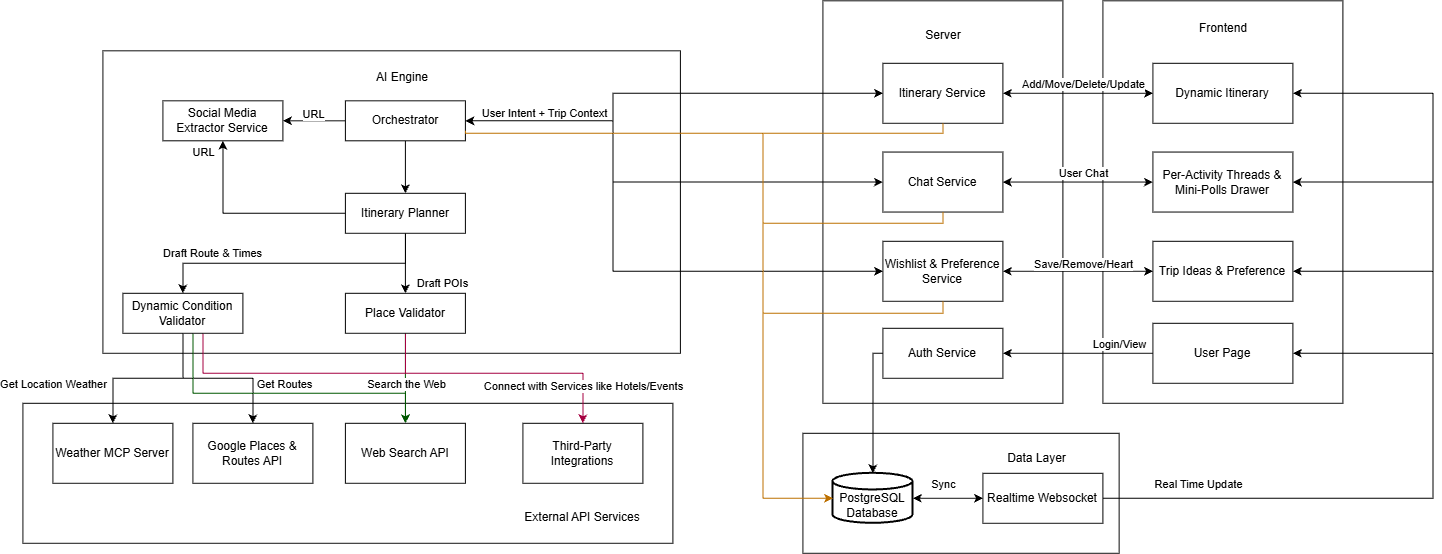

The diagram above was exported from draw.io. Its source (the exported page's mxGraphModel, read from the mxfile embedded in the PNG):
<mxGraphModel dx="2901" dy="1061" grid="1" gridSize="10" guides="1" tooltips="1" connect="1" arrows="1" fold="1" page="1" pageScale="1" pageWidth="850" pageHeight="1100" math="0" shadow="0">
  <root>
    <mxCell id="0" />
    <mxCell id="1" parent="0" />
    <mxCell id="IXfbVManhANL8x52TlDd-27" parent="1" style="rounded=0;whiteSpace=wrap;html=1;" value="" vertex="1">
      <mxGeometry height="140" width="650" x="-80" y="1040" as="geometry" />
    </mxCell>
    <mxCell id="AMonOjersoBe6C5qDKJA-25" parent="1" style="rounded=0;whiteSpace=wrap;html=1;" value="" vertex="1">
      <mxGeometry height="302.5" width="577.5" y="687.5" as="geometry" />
    </mxCell>
    <mxCell id="AMonOjersoBe6C5qDKJA-4" parent="1" style="rounded=0;whiteSpace=wrap;html=1;" value="" vertex="1">
      <mxGeometry height="402.5" width="240" x="720" y="637.5" as="geometry" />
    </mxCell>
    <mxCell id="AMonOjersoBe6C5qDKJA-11" parent="1" style="rounded=0;whiteSpace=wrap;html=1;" value="" vertex="1">
      <mxGeometry height="120" width="316.25" x="700" y="1070" as="geometry" />
    </mxCell>
    <mxCell id="IXfbVManhANL8x52TlDd-24" edge="1" parent="1" source="AMonOjersoBe6C5qDKJA-26" style="edgeStyle=orthogonalEdgeStyle;rounded=0;orthogonalLoop=1;jettySize=auto;html=1;" target="IXfbVManhANL8x52TlDd-1">
      <mxGeometry relative="1" as="geometry" />
    </mxCell>
    <mxCell id="IXfbVManhANL8x52TlDd-26" edge="1" parent="1" source="AMonOjersoBe6C5qDKJA-26" style="edgeStyle=orthogonalEdgeStyle;rounded=0;orthogonalLoop=1;jettySize=auto;html=1;" target="AMonOjersoBe6C5qDKJA-28">
      <mxGeometry relative="1" as="geometry" />
    </mxCell>
    <mxCell id="IXfbVManhANL8x52TlDd-62" edge="1" parent="1" source="AMonOjersoBe6C5qDKJA-26" style="edgeStyle=orthogonalEdgeStyle;rounded=0;orthogonalLoop=1;jettySize=auto;html=1;entryX=0;entryY=0.5;entryDx=0;entryDy=0;startArrow=classic;startFill=1;" target="IXfbVManhANL8x52TlDd-45">
      <mxGeometry relative="1" as="geometry">
        <Array as="points">
          <mxPoint x="510" y="757.5" />
          <mxPoint x="510" y="730" />
        </Array>
      </mxGeometry>
    </mxCell>
    <mxCell id="IXfbVManhANL8x52TlDd-63" edge="1" parent="1" source="AMonOjersoBe6C5qDKJA-26" style="edgeStyle=orthogonalEdgeStyle;rounded=0;orthogonalLoop=1;jettySize=auto;html=1;entryX=0;entryY=0.5;entryDx=0;entryDy=0;startArrow=classic;startFill=1;" target="IXfbVManhANL8x52TlDd-46">
      <mxGeometry relative="1" as="geometry">
        <Array as="points">
          <mxPoint x="510" y="757.5" />
          <mxPoint x="510" y="818.8" />
        </Array>
      </mxGeometry>
    </mxCell>
    <UserObject label="Orchestrator" link="Dynamic Itinerary&lt;br&gt;(Next.js Client Components" id="AMonOjersoBe6C5qDKJA-26">
      <mxCell parent="1" style="rounded=0;whiteSpace=wrap;html=1;" vertex="1">
        <mxGeometry height="40" width="120" x="242.5" y="737.5" as="geometry" />
      </mxCell>
    </UserObject>
    <UserObject label="Weather MCP Server" link="Dynamic Itinerary&lt;br&gt;(Next.js Client Components" id="AMonOjersoBe6C5qDKJA-27">
      <mxCell parent="1" style="rounded=0;whiteSpace=wrap;html=1;" vertex="1">
        <mxGeometry height="60" width="120" x="-50" y="1060" as="geometry" />
      </mxCell>
    </UserObject>
    <UserObject label="Social Media Extractor Service" link="Dynamic Itinerary&lt;br&gt;(Next.js Client Components" id="AMonOjersoBe6C5qDKJA-28">
      <mxCell parent="1" style="rounded=0;whiteSpace=wrap;html=1;" vertex="1">
        <mxGeometry height="40" width="120" x="60" y="737.5" as="geometry" />
      </mxCell>
    </UserObject>
    <UserObject label="Google Places &amp;amp; Routes API" link="Dynamic Itinerary&lt;br&gt;(Next.js Client Components" id="AMonOjersoBe6C5qDKJA-29">
      <mxCell parent="1" style="rounded=0;whiteSpace=wrap;html=1;" vertex="1">
        <mxGeometry height="60" width="120" x="90" y="1060" as="geometry" />
      </mxCell>
    </UserObject>
    <mxCell id="AMonOjersoBe6C5qDKJA-30" parent="1" style="text;whiteSpace=wrap;html=1;align=center;" value="&lt;div style=&quot;&quot;&gt;&lt;span style=&quot;background-color: transparent; color: light-dark(rgb(0, 0, 0), rgb(255, 255, 255));&quot;&gt;AI Engine&lt;/span&gt;&lt;/div&gt;" vertex="1">
      <mxGeometry height="30" width="120" x="240" y="700" as="geometry" />
    </mxCell>
    <mxCell id="IXfbVManhANL8x52TlDd-16" edge="1" parent="1" source="IXfbVManhANL8x52TlDd-1" style="edgeStyle=orthogonalEdgeStyle;rounded=0;orthogonalLoop=1;jettySize=auto;html=1;entryX=0.5;entryY=0;entryDx=0;entryDy=0;" target="IXfbVManhANL8x52TlDd-7">
      <mxGeometry relative="1" as="geometry" />
    </mxCell>
    <mxCell id="IXfbVManhANL8x52TlDd-18" edge="1" parent="1" source="IXfbVManhANL8x52TlDd-1" style="edgeStyle=orthogonalEdgeStyle;rounded=0;orthogonalLoop=1;jettySize=auto;html=1;entryX=0.5;entryY=0;entryDx=0;entryDy=0;" target="IXfbVManhANL8x52TlDd-8">
      <mxGeometry relative="1" as="geometry">
        <Array as="points">
          <mxPoint x="302.52" y="900" />
          <mxPoint x="80" y="900" />
        </Array>
      </mxGeometry>
    </mxCell>
    <mxCell id="IXfbVManhANL8x52TlDd-73" edge="1" parent="1" source="IXfbVManhANL8x52TlDd-1" style="edgeStyle=orthogonalEdgeStyle;rounded=0;orthogonalLoop=1;jettySize=auto;html=1;entryX=0.5;entryY=1;entryDx=0;entryDy=0;" target="AMonOjersoBe6C5qDKJA-28">
      <mxGeometry relative="1" as="geometry" />
    </mxCell>
    <UserObject label="Itinerary Planner" link="Dynamic Itinerary&lt;br&gt;(Next.js Client Components" id="IXfbVManhANL8x52TlDd-1">
      <mxCell parent="1" style="rounded=0;whiteSpace=wrap;html=1;" vertex="1">
        <mxGeometry height="40" width="120" x="242.5" y="830" as="geometry" />
      </mxCell>
    </UserObject>
    <UserObject label="Third-Party Integrations" link="Dynamic Itinerary&lt;br&gt;(Next.js Client Components" id="IXfbVManhANL8x52TlDd-6">
      <mxCell parent="1" style="rounded=0;whiteSpace=wrap;html=1;" vertex="1">
        <mxGeometry height="60" width="120" x="420" y="1060" as="geometry" />
      </mxCell>
    </UserObject>
    <mxCell id="IXfbVManhANL8x52TlDd-19" edge="1" parent="1" source="IXfbVManhANL8x52TlDd-7" style="edgeStyle=orthogonalEdgeStyle;rounded=0;orthogonalLoop=1;jettySize=auto;html=1;fillColor=#008a00;strokeColor=#005700;" target="IXfbVManhANL8x52TlDd-11">
      <mxGeometry relative="1" as="geometry" />
    </mxCell>
    <mxCell id="IXfbVManhANL8x52TlDd-98" edge="1" parent="1" source="IXfbVManhANL8x52TlDd-7" style="edgeStyle=orthogonalEdgeStyle;rounded=0;orthogonalLoop=1;jettySize=auto;html=1;entryX=0.5;entryY=0;entryDx=0;entryDy=0;fillColor=#d80073;strokeColor=#A50040;" target="IXfbVManhANL8x52TlDd-6">
      <mxGeometry relative="1" as="geometry">
        <Array as="points">
          <mxPoint x="302.52" y="1010" />
          <mxPoint x="480.03" y="1010" />
        </Array>
      </mxGeometry>
    </mxCell>
    <UserObject label="Place Validator" link="Dynamic Itinerary&lt;br&gt;(Next.js Client Components" id="IXfbVManhANL8x52TlDd-7">
      <mxCell parent="1" style="rounded=0;whiteSpace=wrap;html=1;" vertex="1">
        <mxGeometry height="40" width="120" x="242.5" y="930" as="geometry" />
      </mxCell>
    </UserObject>
    <mxCell id="IXfbVManhANL8x52TlDd-15" edge="1" parent="1" source="IXfbVManhANL8x52TlDd-8" style="edgeStyle=orthogonalEdgeStyle;rounded=0;orthogonalLoop=1;jettySize=auto;html=1;entryX=0.5;entryY=0;entryDx=0;entryDy=0;" target="AMonOjersoBe6C5qDKJA-29">
      <mxGeometry relative="1" as="geometry" />
    </mxCell>
    <mxCell id="IXfbVManhANL8x52TlDd-94" connectable="0" parent="IXfbVManhANL8x52TlDd-15" style="edgeLabel;html=1;align=center;verticalAlign=middle;resizable=0;points=[];" value="Get Routes" vertex="1">
      <mxGeometry relative="1" x="0.1917" as="geometry">
        <mxPoint x="50" y="5" as="offset" />
      </mxGeometry>
    </mxCell>
    <mxCell id="IXfbVManhANL8x52TlDd-20" edge="1" parent="1" source="IXfbVManhANL8x52TlDd-8" style="edgeStyle=orthogonalEdgeStyle;rounded=0;orthogonalLoop=1;jettySize=auto;html=1;entryX=0.5;entryY=0;entryDx=0;entryDy=0;" target="AMonOjersoBe6C5qDKJA-27">
      <mxGeometry relative="1" as="geometry" />
    </mxCell>
    <mxCell id="IXfbVManhANL8x52TlDd-92" connectable="0" parent="IXfbVManhANL8x52TlDd-20" style="edgeLabel;html=1;align=center;verticalAlign=middle;resizable=0;points=[];" value="Get Location Weather" vertex="1">
      <mxGeometry relative="1" x="0.3262" y="-1" as="geometry">
        <mxPoint x="-69" y="6" as="offset" />
      </mxGeometry>
    </mxCell>
    <mxCell id="IXfbVManhANL8x52TlDd-23" edge="1" parent="1" source="IXfbVManhANL8x52TlDd-8" style="edgeStyle=orthogonalEdgeStyle;rounded=0;orthogonalLoop=1;jettySize=auto;html=1;entryX=0.5;entryY=0;entryDx=0;entryDy=0;fillColor=#008a00;strokeColor=#005700;" target="IXfbVManhANL8x52TlDd-11">
      <mxGeometry relative="1" as="geometry">
        <Array as="points">
          <mxPoint x="90" y="1030.03" />
          <mxPoint x="302.51" y="1030.03" />
        </Array>
      </mxGeometry>
    </mxCell>
    <mxCell id="IXfbVManhANL8x52TlDd-99" edge="1" parent="1" source="IXfbVManhANL8x52TlDd-8" style="edgeStyle=orthogonalEdgeStyle;rounded=0;orthogonalLoop=1;jettySize=auto;html=1;entryX=0.5;entryY=0;entryDx=0;entryDy=0;fillColor=#d80073;strokeColor=#A50040;" target="IXfbVManhANL8x52TlDd-6">
      <mxGeometry relative="1" as="geometry">
        <Array as="points">
          <mxPoint x="100" y="1010.03" />
          <mxPoint x="480" y="1010.03" />
        </Array>
      </mxGeometry>
    </mxCell>
    <mxCell id="IXfbVManhANL8x52TlDd-100" connectable="0" parent="IXfbVManhANL8x52TlDd-99" style="edgeLabel;html=1;align=center;verticalAlign=middle;resizable=0;points=[];" value="Connect with Services like Hotels/Events" vertex="1">
      <mxGeometry relative="1" x="0.8426" as="geometry">
        <mxPoint as="offset" />
      </mxGeometry>
    </mxCell>
    <UserObject label="Dynamic Condition Validator" link="Dynamic Itinerary&lt;br&gt;(Next.js Client Components" id="IXfbVManhANL8x52TlDd-8">
      <mxCell parent="1" style="rounded=0;whiteSpace=wrap;html=1;" vertex="1">
        <mxGeometry height="40" width="120" x="20" y="930" as="geometry" />
      </mxCell>
    </UserObject>
    <UserObject label="Web Search API" link="Dynamic Itinerary&lt;br&gt;(Next.js Client Components" id="IXfbVManhANL8x52TlDd-11">
      <mxCell parent="1" style="rounded=0;whiteSpace=wrap;html=1;" vertex="1">
        <mxGeometry height="60" width="120" x="242.5" y="1060" as="geometry" />
      </mxCell>
    </UserObject>
    <mxCell id="IXfbVManhANL8x52TlDd-28" parent="1" style="text;whiteSpace=wrap;html=1;align=center;" value="&lt;div style=&quot;&quot;&gt;&lt;span style=&quot;background-color: transparent; color: light-dark(rgb(0, 0, 0), rgb(255, 255, 255));&quot;&gt;External API Services&lt;/span&gt;&lt;/div&gt;" vertex="1">
      <mxGeometry height="30" width="120" x="420" y="1140" as="geometry" />
    </mxCell>
    <mxCell id="IXfbVManhANL8x52TlDd-29" parent="1" style="text;html=1;whiteSpace=wrap;strokeColor=none;fillColor=none;align=center;verticalAlign=middle;rounded=0;" value="Server" vertex="1">
      <mxGeometry height="30" width="207.5" x="736.25" y="657.5" as="geometry" />
    </mxCell>
    <mxCell id="IXfbVManhANL8x52TlDd-30" parent="1" style="rounded=0;whiteSpace=wrap;html=1;" value="" vertex="1">
      <mxGeometry height="402.5" width="240" x="1000" y="637.5" as="geometry" />
    </mxCell>
    <mxCell id="IXfbVManhANL8x52TlDd-31" parent="1" style="text;html=1;whiteSpace=wrap;strokeColor=none;fillColor=none;align=center;verticalAlign=middle;rounded=0;" value="Frontend" vertex="1">
      <mxGeometry height="30" width="207.5" x="1016.25" y="650" as="geometry" />
    </mxCell>
    <UserObject label="&lt;span style=&quot;text-align: left;&quot;&gt;Per-Activity Threads &amp;amp; Mini-Polls Drawer&lt;/span&gt;" link="Dynamic Itinerary&lt;br&gt;(Next.js Client Components" id="AMonOjersoBe6C5qDKJA-9">
      <mxCell parent="1" style="rounded=0;whiteSpace=wrap;html=1;" vertex="1">
        <mxGeometry height="60" width="140" x="1050" y="788.75" as="geometry" />
      </mxCell>
    </UserObject>
    <mxCell id="IXfbVManhANL8x52TlDd-32" parent="1" style="text;html=1;whiteSpace=wrap;strokeColor=none;fillColor=none;align=center;verticalAlign=middle;rounded=0;" value="Data Layer" vertex="1">
      <mxGeometry height="30" width="108.75" x="880" y="1080" as="geometry" />
    </mxCell>
    <mxCell id="IXfbVManhANL8x52TlDd-43" edge="1" parent="1" source="IXfbVManhANL8x52TlDd-33" style="edgeStyle=orthogonalEdgeStyle;rounded=0;orthogonalLoop=1;jettySize=auto;html=1;startArrow=classic;startFill=1;" target="IXfbVManhANL8x52TlDd-34">
      <mxGeometry relative="1" as="geometry" />
    </mxCell>
    <mxCell id="IXfbVManhANL8x52TlDd-44" connectable="0" parent="IXfbVManhANL8x52TlDd-43" style="edgeLabel;html=1;align=center;verticalAlign=middle;resizable=0;points=[];" value="Sync" vertex="1">
      <mxGeometry relative="1" x="-0.3429" y="-2" as="geometry">
        <mxPoint x="7" y="-17" as="offset" />
      </mxGeometry>
    </mxCell>
    <mxCell id="IXfbVManhANL8x52TlDd-33" parent="1" style="strokeWidth=2;html=1;shape=mxgraph.flowchart.database;whiteSpace=wrap;" value="&lt;div&gt;&lt;br&gt;&lt;/div&gt;PostgreSQL Database" vertex="1">
      <mxGeometry height="50" width="80" x="730" y="1110" as="geometry" />
    </mxCell>
    <mxCell id="IXfbVManhANL8x52TlDd-38" edge="1" parent="1" source="IXfbVManhANL8x52TlDd-34" style="edgeStyle=orthogonalEdgeStyle;rounded=0;orthogonalLoop=1;jettySize=auto;html=1;entryX=1;entryY=0.5;entryDx=0;entryDy=0;" target="IXfbVManhANL8x52TlDd-35">
      <mxGeometry relative="1" as="geometry">
        <Array as="points">
          <mxPoint x="1330" y="1135" />
          <mxPoint x="1330" y="730" />
        </Array>
        <mxPoint x="1301" y="720" as="targetPoint" />
      </mxGeometry>
    </mxCell>
    <mxCell id="IXfbVManhANL8x52TlDd-39" edge="1" parent="1" source="IXfbVManhANL8x52TlDd-34" style="edgeStyle=orthogonalEdgeStyle;rounded=0;orthogonalLoop=1;jettySize=auto;html=1;entryX=1;entryY=0.5;entryDx=0;entryDy=0;" target="AMonOjersoBe6C5qDKJA-9">
      <mxGeometry relative="1" as="geometry">
        <Array as="points">
          <mxPoint x="1330" y="1135" />
          <mxPoint x="1330" y="818.8" />
        </Array>
      </mxGeometry>
    </mxCell>
    <mxCell id="IXfbVManhANL8x52TlDd-40" edge="1" parent="1" source="IXfbVManhANL8x52TlDd-34" style="edgeStyle=orthogonalEdgeStyle;rounded=0;orthogonalLoop=1;jettySize=auto;html=1;entryX=1;entryY=0.5;entryDx=0;entryDy=0;" target="IXfbVManhANL8x52TlDd-36">
      <mxGeometry relative="1" as="geometry">
        <Array as="points">
          <mxPoint x="1330" y="1135" />
          <mxPoint x="1330" y="908" />
        </Array>
      </mxGeometry>
    </mxCell>
    <mxCell id="IXfbVManhANL8x52TlDd-41" edge="1" parent="1" source="IXfbVManhANL8x52TlDd-34" style="edgeStyle=orthogonalEdgeStyle;rounded=0;orthogonalLoop=1;jettySize=auto;html=1;entryX=1;entryY=0.5;entryDx=0;entryDy=0;" target="IXfbVManhANL8x52TlDd-37">
      <mxGeometry relative="1" as="geometry">
        <Array as="points">
          <mxPoint x="1330" y="1135" />
          <mxPoint x="1330" y="990" />
        </Array>
      </mxGeometry>
    </mxCell>
    <mxCell id="IXfbVManhANL8x52TlDd-42" connectable="0" parent="IXfbVManhANL8x52TlDd-41" style="edgeLabel;html=1;align=center;verticalAlign=middle;resizable=0;points=[];" value="Real Time Update" vertex="1">
      <mxGeometry relative="1" x="-0.7922" as="geometry">
        <mxPoint x="31" y="-15" as="offset" />
      </mxGeometry>
    </mxCell>
    <UserObject label="Realtime Websocket" link="Dynamic Itinerary&lt;br&gt;(Next.js Client Components" id="IXfbVManhANL8x52TlDd-34">
      <mxCell parent="1" style="rounded=0;whiteSpace=wrap;html=1;" vertex="1">
        <mxGeometry height="50" width="120" x="880" y="1110" as="geometry" />
      </mxCell>
    </UserObject>
    <mxCell id="IXfbVManhANL8x52TlDd-50" edge="1" parent="1" source="IXfbVManhANL8x52TlDd-35" style="edgeStyle=orthogonalEdgeStyle;rounded=0;orthogonalLoop=1;jettySize=auto;html=1;startArrow=classic;startFill=1;" target="IXfbVManhANL8x52TlDd-45">
      <mxGeometry relative="1" as="geometry" />
    </mxCell>
    <UserObject label="Dynamic Itinerary" link="Dynamic Itinerary&lt;br&gt;(Next.js Client Components" id="IXfbVManhANL8x52TlDd-35">
      <mxCell parent="1" style="rounded=0;whiteSpace=wrap;html=1;" vertex="1">
        <mxGeometry height="60" width="140" x="1050" y="700" as="geometry" />
      </mxCell>
    </UserObject>
    <UserObject label="&lt;span style=&quot;text-align: left;&quot;&gt;Trip Ideas &amp;amp; Preference&lt;/span&gt;" link="Dynamic Itinerary&lt;br&gt;(Next.js Client Components" id="IXfbVManhANL8x52TlDd-36">
      <mxCell parent="1" style="rounded=0;whiteSpace=wrap;html=1;" vertex="1">
        <mxGeometry height="60" width="140" x="1050" y="878" as="geometry" />
      </mxCell>
    </UserObject>
    <mxCell id="IXfbVManhANL8x52TlDd-103" edge="1" parent="1" source="IXfbVManhANL8x52TlDd-37" style="edgeStyle=orthogonalEdgeStyle;rounded=0;orthogonalLoop=1;jettySize=auto;html=1;" target="IXfbVManhANL8x52TlDd-101">
      <mxGeometry relative="1" as="geometry" />
    </mxCell>
    <mxCell id="IXfbVManhANL8x52TlDd-105" connectable="0" parent="IXfbVManhANL8x52TlDd-103" style="edgeLabel;html=1;align=center;verticalAlign=middle;resizable=0;points=[];" value="Login/View" vertex="1">
      <mxGeometry relative="1" x="-0.6736" y="1" as="geometry">
        <mxPoint x="-10" y="-11" as="offset" />
      </mxGeometry>
    </mxCell>
    <UserObject label="&lt;div style=&quot;text-align: left;&quot;&gt;User Page&lt;/div&gt;" link="Dynamic Itinerary&lt;br&gt;(Next.js Client Components" id="IXfbVManhANL8x52TlDd-37">
      <mxCell parent="1" style="rounded=0;whiteSpace=wrap;html=1;" vertex="1">
        <mxGeometry height="60" width="140" x="1050" y="960" as="geometry" />
      </mxCell>
    </UserObject>
    <UserObject label="Itinerary Service" link="Dynamic Itinerary&lt;br&gt;(Next.js Client Components" id="IXfbVManhANL8x52TlDd-45">
      <mxCell parent="1" style="rounded=0;whiteSpace=wrap;html=1;" vertex="1">
        <mxGeometry height="60" width="120" x="780" y="700" as="geometry" />
      </mxCell>
    </UserObject>
    <mxCell id="IXfbVManhANL8x52TlDd-51" edge="1" parent="1" source="IXfbVManhANL8x52TlDd-46" style="edgeStyle=orthogonalEdgeStyle;rounded=0;orthogonalLoop=1;jettySize=auto;html=1;startArrow=classic;startFill=1;" target="AMonOjersoBe6C5qDKJA-9">
      <mxGeometry relative="1" as="geometry" />
    </mxCell>
    <mxCell id="IXfbVManhANL8x52TlDd-76" connectable="0" parent="IXfbVManhANL8x52TlDd-51" style="edgeLabel;html=1;align=center;verticalAlign=middle;resizable=0;points=[];" value="User Chat" vertex="1">
      <mxGeometry relative="1" x="-0.0876" y="2" as="geometry">
        <mxPoint x="11" y="-7" as="offset" />
      </mxGeometry>
    </mxCell>
    <UserObject label="Chat Service" link="Dynamic Itinerary&lt;br&gt;(Next.js Client Components" id="IXfbVManhANL8x52TlDd-46">
      <mxCell parent="1" style="rounded=0;whiteSpace=wrap;html=1;" vertex="1">
        <mxGeometry height="60" width="120" x="780" y="788.75" as="geometry" />
      </mxCell>
    </UserObject>
    <mxCell id="IXfbVManhANL8x52TlDd-53" edge="1" parent="1" source="IXfbVManhANL8x52TlDd-47" style="edgeStyle=orthogonalEdgeStyle;rounded=0;orthogonalLoop=1;jettySize=auto;html=1;startArrow=classic;startFill=1;" target="IXfbVManhANL8x52TlDd-36">
      <mxGeometry relative="1" as="geometry" />
    </mxCell>
    <mxCell id="IXfbVManhANL8x52TlDd-64" edge="1" parent="1" source="IXfbVManhANL8x52TlDd-47" style="edgeStyle=orthogonalEdgeStyle;rounded=0;orthogonalLoop=1;jettySize=auto;html=1;entryX=1;entryY=0.5;entryDx=0;entryDy=0;startArrow=classic;startFill=1;" target="AMonOjersoBe6C5qDKJA-26">
      <mxGeometry relative="1" as="geometry">
        <Array as="points">
          <mxPoint x="510" y="908" />
          <mxPoint x="510" y="757.5" />
        </Array>
      </mxGeometry>
    </mxCell>
    <mxCell id="IXfbVManhANL8x52TlDd-81" connectable="0" parent="IXfbVManhANL8x52TlDd-64" style="edgeLabel;html=1;align=center;verticalAlign=middle;resizable=0;points=[];" value="User Intent + Trip Context" vertex="1">
      <mxGeometry relative="1" x="0.8282" y="1" as="geometry">
        <mxPoint x="29" y="-9" as="offset" />
      </mxGeometry>
    </mxCell>
    <UserObject label="Wishlist &amp;amp; Preference Service" link="Dynamic Itinerary&lt;br&gt;(Next.js Client Components" id="IXfbVManhANL8x52TlDd-47">
      <mxCell parent="1" style="rounded=0;whiteSpace=wrap;html=1;" vertex="1">
        <mxGeometry height="60" width="120" x="780" y="878" as="geometry" />
      </mxCell>
    </UserObject>
    <mxCell id="IXfbVManhANL8x52TlDd-56" edge="1" parent="1" source="IXfbVManhANL8x52TlDd-45" style="edgeStyle=orthogonalEdgeStyle;rounded=0;orthogonalLoop=1;jettySize=auto;html=1;entryX=0;entryY=0.5;entryDx=0;entryDy=0;entryPerimeter=0;fillColor=#f0a30a;strokeColor=#BD7000;" target="IXfbVManhANL8x52TlDd-33">
      <mxGeometry relative="1" as="geometry">
        <Array as="points">
          <mxPoint x="840" y="770" />
          <mxPoint x="660" y="770" />
          <mxPoint x="660" y="1135" />
        </Array>
      </mxGeometry>
    </mxCell>
    <mxCell id="IXfbVManhANL8x52TlDd-57" edge="1" parent="1" source="IXfbVManhANL8x52TlDd-46" style="edgeStyle=orthogonalEdgeStyle;rounded=0;orthogonalLoop=1;jettySize=auto;html=1;entryX=0;entryY=0.5;entryDx=0;entryDy=0;entryPerimeter=0;fillColor=#f0a30a;strokeColor=#BD7000;" target="IXfbVManhANL8x52TlDd-33">
      <mxGeometry relative="1" as="geometry">
        <Array as="points">
          <mxPoint x="840" y="860" />
          <mxPoint x="660" y="860" />
          <mxPoint x="660" y="1135" />
        </Array>
      </mxGeometry>
    </mxCell>
    <mxCell id="IXfbVManhANL8x52TlDd-58" edge="1" parent="1" source="IXfbVManhANL8x52TlDd-47" style="edgeStyle=orthogonalEdgeStyle;rounded=0;orthogonalLoop=1;jettySize=auto;html=1;entryX=0;entryY=0.5;entryDx=0;entryDy=0;entryPerimeter=0;fillColor=#f0a30a;strokeColor=#BD7000;" target="IXfbVManhANL8x52TlDd-33">
      <mxGeometry relative="1" as="geometry">
        <Array as="points">
          <mxPoint x="840" y="950" />
          <mxPoint x="660" y="950" />
          <mxPoint x="660" y="1135" />
        </Array>
      </mxGeometry>
    </mxCell>
    <mxCell id="IXfbVManhANL8x52TlDd-71" edge="1" parent="1" source="AMonOjersoBe6C5qDKJA-26" style="edgeStyle=orthogonalEdgeStyle;rounded=0;orthogonalLoop=1;jettySize=auto;html=1;exitX=1;exitY=0.75;exitDx=0;exitDy=0;entryX=0;entryY=0.5;entryDx=0;entryDy=0;entryPerimeter=0;fillColor=#f0a30a;strokeColor=#BD7000;" target="IXfbVManhANL8x52TlDd-33">
      <mxGeometry relative="1" as="geometry">
        <Array as="points">
          <mxPoint x="362.5" y="770" />
          <mxPoint x="660" y="770" />
          <mxPoint x="660" y="1135" />
        </Array>
      </mxGeometry>
    </mxCell>
    <mxCell id="IXfbVManhANL8x52TlDd-77" connectable="0" parent="1" style="edgeLabel;html=1;align=center;verticalAlign=middle;resizable=0;points=[];" value="Add/Move/Delete/Update" vertex="1">
      <mxGeometry x="980" y="720" as="geometry" />
    </mxCell>
    <mxCell id="IXfbVManhANL8x52TlDd-78" connectable="0" parent="1" style="edgeLabel;html=1;align=center;verticalAlign=middle;resizable=0;points=[];" value="Save/Remove/Heart" vertex="1">
      <mxGeometry x="980" y="900" as="geometry" />
    </mxCell>
    <mxCell id="IXfbVManhANL8x52TlDd-82" connectable="0" parent="1" style="edgeLabel;html=1;align=center;verticalAlign=middle;resizable=0;points=[];" value="URL" vertex="1">
      <mxGeometry x="210" y="750" as="geometry" />
    </mxCell>
    <mxCell id="IXfbVManhANL8x52TlDd-83" connectable="0" parent="1" style="edgeLabel;html=1;align=center;verticalAlign=middle;resizable=0;points=[];" value="URL" vertex="1">
      <mxGeometry x="100" y="788.75" as="geometry" />
    </mxCell>
    <mxCell id="IXfbVManhANL8x52TlDd-88" connectable="0" parent="1" style="edgeLabel;html=1;align=center;verticalAlign=middle;resizable=0;points=[];" value="Draft Route &amp;amp; Times" vertex="1">
      <mxGeometry x="110" y="890" as="geometry">
        <mxPoint x="-1" y="-1" as="offset" />
      </mxGeometry>
    </mxCell>
    <mxCell id="IXfbVManhANL8x52TlDd-89" connectable="0" parent="1" style="edgeLabel;html=1;align=center;verticalAlign=middle;resizable=0;points=[];" value="Draft POIs" vertex="1">
      <mxGeometry x="340" y="920" as="geometry">
        <mxPoint x="-1" y="-1" as="offset" />
      </mxGeometry>
    </mxCell>
    <mxCell id="IXfbVManhANL8x52TlDd-95" connectable="0" parent="1" style="edgeLabel;html=1;align=center;verticalAlign=middle;resizable=0;points=[];" value="Search the Web" vertex="1">
      <mxGeometry x="302.5" y="1020" as="geometry" />
    </mxCell>
    <mxCell id="IXfbVManhANL8x52TlDd-102" edge="1" parent="1" source="IXfbVManhANL8x52TlDd-101" style="edgeStyle=orthogonalEdgeStyle;rounded=0;orthogonalLoop=1;jettySize=auto;html=1;" target="IXfbVManhANL8x52TlDd-33">
      <mxGeometry relative="1" as="geometry">
        <Array as="points">
          <mxPoint x="770" y="990" />
        </Array>
      </mxGeometry>
    </mxCell>
    <UserObject label="Auth Service" link="Dynamic Itinerary&lt;br&gt;(Next.js Client Components" id="IXfbVManhANL8x52TlDd-101">
      <mxCell parent="1" style="rounded=0;whiteSpace=wrap;html=1;" vertex="1">
        <mxGeometry height="50" width="120" x="780" y="965" as="geometry" />
      </mxCell>
    </UserObject>
  </root>
</mxGraphModel>